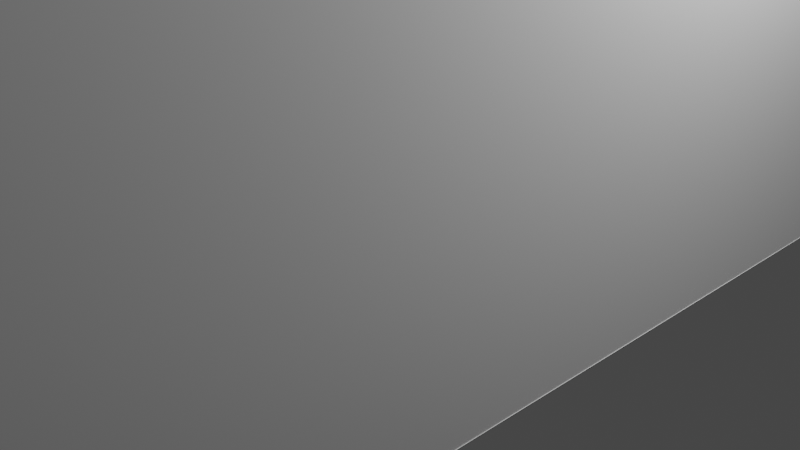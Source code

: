 # Source: map.blend  (saved by Blender 4.0.36; exported with 4.5.12 LTS)
import bpy
from mathutils import Matrix  # noqa: F401  (used for matrix-valued properties, if any)

bpy.ops.wm.read_factory_settings(use_empty=True)
scene = bpy.context.scene
scene.name = 'Scene'

# ---- collections
col_collection = bpy.data.collections.new('Collection'); scene.collection.children.link(col_collection)
col_floor1 = bpy.data.collections.new('Floor1'); col_collection.children.link(col_floor1)
col_floor = bpy.data.collections.new('Floor'); col_floor1.children.link(col_floor)
col_walls = bpy.data.collections.new('Walls'); col_floor1.children.link(col_walls)

# ---- world
world_world = bpy.data.worlds.new('World'); scene.world = world_world
world_world.use_nodes = True; world_world.node_tree.nodes.clear()
_N = world_world.node_tree.nodes; _L = world_world.node_tree.links
n0 = _N.new('ShaderNodeOutputWorld'); n0.name = 'World Output'; n0.location = (300, 300)
n1 = _N.new('ShaderNodeBackground'); n1.name = 'Background'; n1.location = (10, 300)
n1.inputs[0].default_value = (0.05088, 0.05088, 0.05088, 1.0)
_L.new(n1.outputs[0], n0.inputs[0])
n0.is_active_output = True
world_world.color = (0.05088, 0.05088, 0.05088)
world_world.use_sun_shadow = False
world_world.sun_shadow_jitter_overblur = 0.0

# ---- cameras
cam_camera = bpy.data.cameras.new('Camera')
cam_camera.clip_end = 100.0
cam_camera.ortho_scale = 7.314

# ---- lights
light_light = bpy.data.lights.new('Light', 'POINT')
light_light.transmission_factor = 0.0
light_light.use_soft_falloff = False
light_light.energy = 1000.0
light_light.shadow_soft_size = 0.1
light_light.shadow_maximum_resolution = 0.006
light_light.use_absolute_resolution = True

# ---- meshes
me_plane = bpy.data.meshes.new('Plane')
me_plane.from_pydata([(-1.0, -1.0, 0.0), (1.0, -1.0, 0.0), (-1.0, 1.0, 0.0), (1.0, 1.0, 0.0)], [], [(0, 1, 3, 2)])
_uv = me_plane.uv_layers.new(name='UVMap')
_uv.uv.foreach_set('vector', [0.0, 0.0, 1.0, 0.0, 1.0, 1.0, 0.0, 1.0])
me_plane.update()
me_plane_001 = bpy.data.meshes.new('Plane.001')
me_plane_001.from_pydata([(-1.0, -1.0, 0.0), (1.0, -1.0, 0.0), (-1.0, 1.0, 0.0), (1.0, 1.0, 0.0)], [], [(0, 1, 3, 2)])
_uv = me_plane_001.uv_layers.new(name='UVMap')
_uv.uv.foreach_set('vector', [0.0, 0.0, 1.0, 0.0, 1.0, 1.0, 0.0, 1.0])
me_plane_001.update()
me_plane_002 = bpy.data.meshes.new('Plane.002')
me_plane_002.from_pydata([(-1.0, -1.0, 0.0), (1.0, -1.0, 0.0), (-1.0, 1.0, 0.0), (1.0, 1.0, 0.0)], [], [(0, 1, 3, 2)])
_uv = me_plane_002.uv_layers.new(name='UVMap')
_uv.uv.foreach_set('vector', [0.0, 0.0, 1.0, 0.0, 1.0, 1.0, 0.0, 1.0])
me_plane_002.update()
me_plane_003 = bpy.data.meshes.new('Plane.003')
me_plane_003.from_pydata([(-1.0, -1.0, 0.0), (1.0, -1.0, 0.0), (-1.0, 1.0, 0.0), (1.0, 1.0, 0.0)], [], [(0, 1, 3, 2)])
_uv = me_plane_003.uv_layers.new(name='UVMap')
_uv.uv.foreach_set('vector', [0.0, 0.0, 1.0, 0.0, 1.0, 1.0, 0.0, 1.0])
me_plane_003.update()
me_plane_004 = bpy.data.meshes.new('Plane.004')
me_plane_004.from_pydata([(-1.0, -1.0, 0.0), (1.0, -1.0, 0.0), (-1.0, 1.0, 0.0), (1.0, 1.0, 0.0)], [], [(0, 1, 3, 2)])
_uv = me_plane_004.uv_layers.new(name='UVMap')
_uv.uv.foreach_set('vector', [0.0, 0.0, 1.0, 0.0, 1.0, 1.0, 0.0, 1.0])
me_plane_004.update()

# ---- objects
ob_light = bpy.data.objects.new('Light', light_light)
ob_camera = bpy.data.objects.new('Camera', cam_camera)
ob_floor = bpy.data.objects.new('Floor', me_plane)
ob_wall = bpy.data.objects.new('Wall', me_plane_001)
ob_wall_001 = bpy.data.objects.new('Wall.001', me_plane_002)
ob_wall_002 = bpy.data.objects.new('Wall.002', me_plane_003)
ob_wall_003 = bpy.data.objects.new('Wall.003', me_plane_004)

# ---- transforms, parenting, visibility, modifiers, constraints
ob_light.location = (4.076, 1.005, 5.904)
ob_light.rotation_euler = (0.6503, 0.05522, 1.866)
ob_light.lock_rotations_4d = False
ob_light.empty_display_type = 'ARROWS'
ob_light.color = (0.0, 0.0, 0.0, 0.0)
ob_light.lineart.crease_threshold = 0.0
ob_camera.location = (7.359, -6.926, 4.958)
ob_camera.rotation_euler = (1.109, 0.0, 0.8149)
ob_camera.lock_rotations_4d = False
ob_camera.empty_display_type = 'ARROWS'
ob_camera.color = (0.0, 0.0, 0.0, 0.0)
ob_camera.display_type = 'WIRE'
ob_camera.lineart.crease_threshold = 0.0
ob_floor.location = (0.0, 0.0, 0.0)
ob_floor.scale = (3.0, 9.0, 1.0)
ob_wall.location = (-2.999, -0.3059, 2.283)
ob_wall.rotation_euler = (1.571, -0.0, -1.571)
ob_wall.scale = (4.438, 2.3, 1.0)
ob_wall_001.location = (-2.999, -8.145, 2.283)
ob_wall_001.rotation_euler = (1.571, -0.0, -1.571)
ob_wall_001.scale = (0.8516, 2.3, 1.0)
ob_wall_002.location = (-2.999, 6.869, 2.283)
ob_wall_002.rotation_euler = (1.571, -0.0, -1.571)
ob_wall_002.scale = (0.712, 2.3, 1.0)
ob_wall_003.location = (2.995, -0.263, 2.283)
ob_wall_003.rotation_euler = (1.571, -0.0, -1.571)
ob_wall_003.scale = (8.796, 2.3, 1.0)

# ---- collection membership
col_collection.objects.link(ob_light)
col_collection.objects.link(ob_camera)
col_floor.objects.link(ob_floor)
col_walls.objects.link(ob_wall)
col_walls.objects.link(ob_wall_001)
col_walls.objects.link(ob_wall_002)
col_walls.objects.link(ob_wall_003)

# ---- scene / render settings (as saved in the file)
scene.camera = ob_camera
scene.frame_start = 1; scene.frame_end = 250; scene.frame_set(1)
scene.render.engine = 'CYCLES'
scene.cycles.sampling_pattern = 'TABULATED_SOBOL'
scene.view_settings.view_transform = 'Filmic'
bpy.context.view_layer.update()
